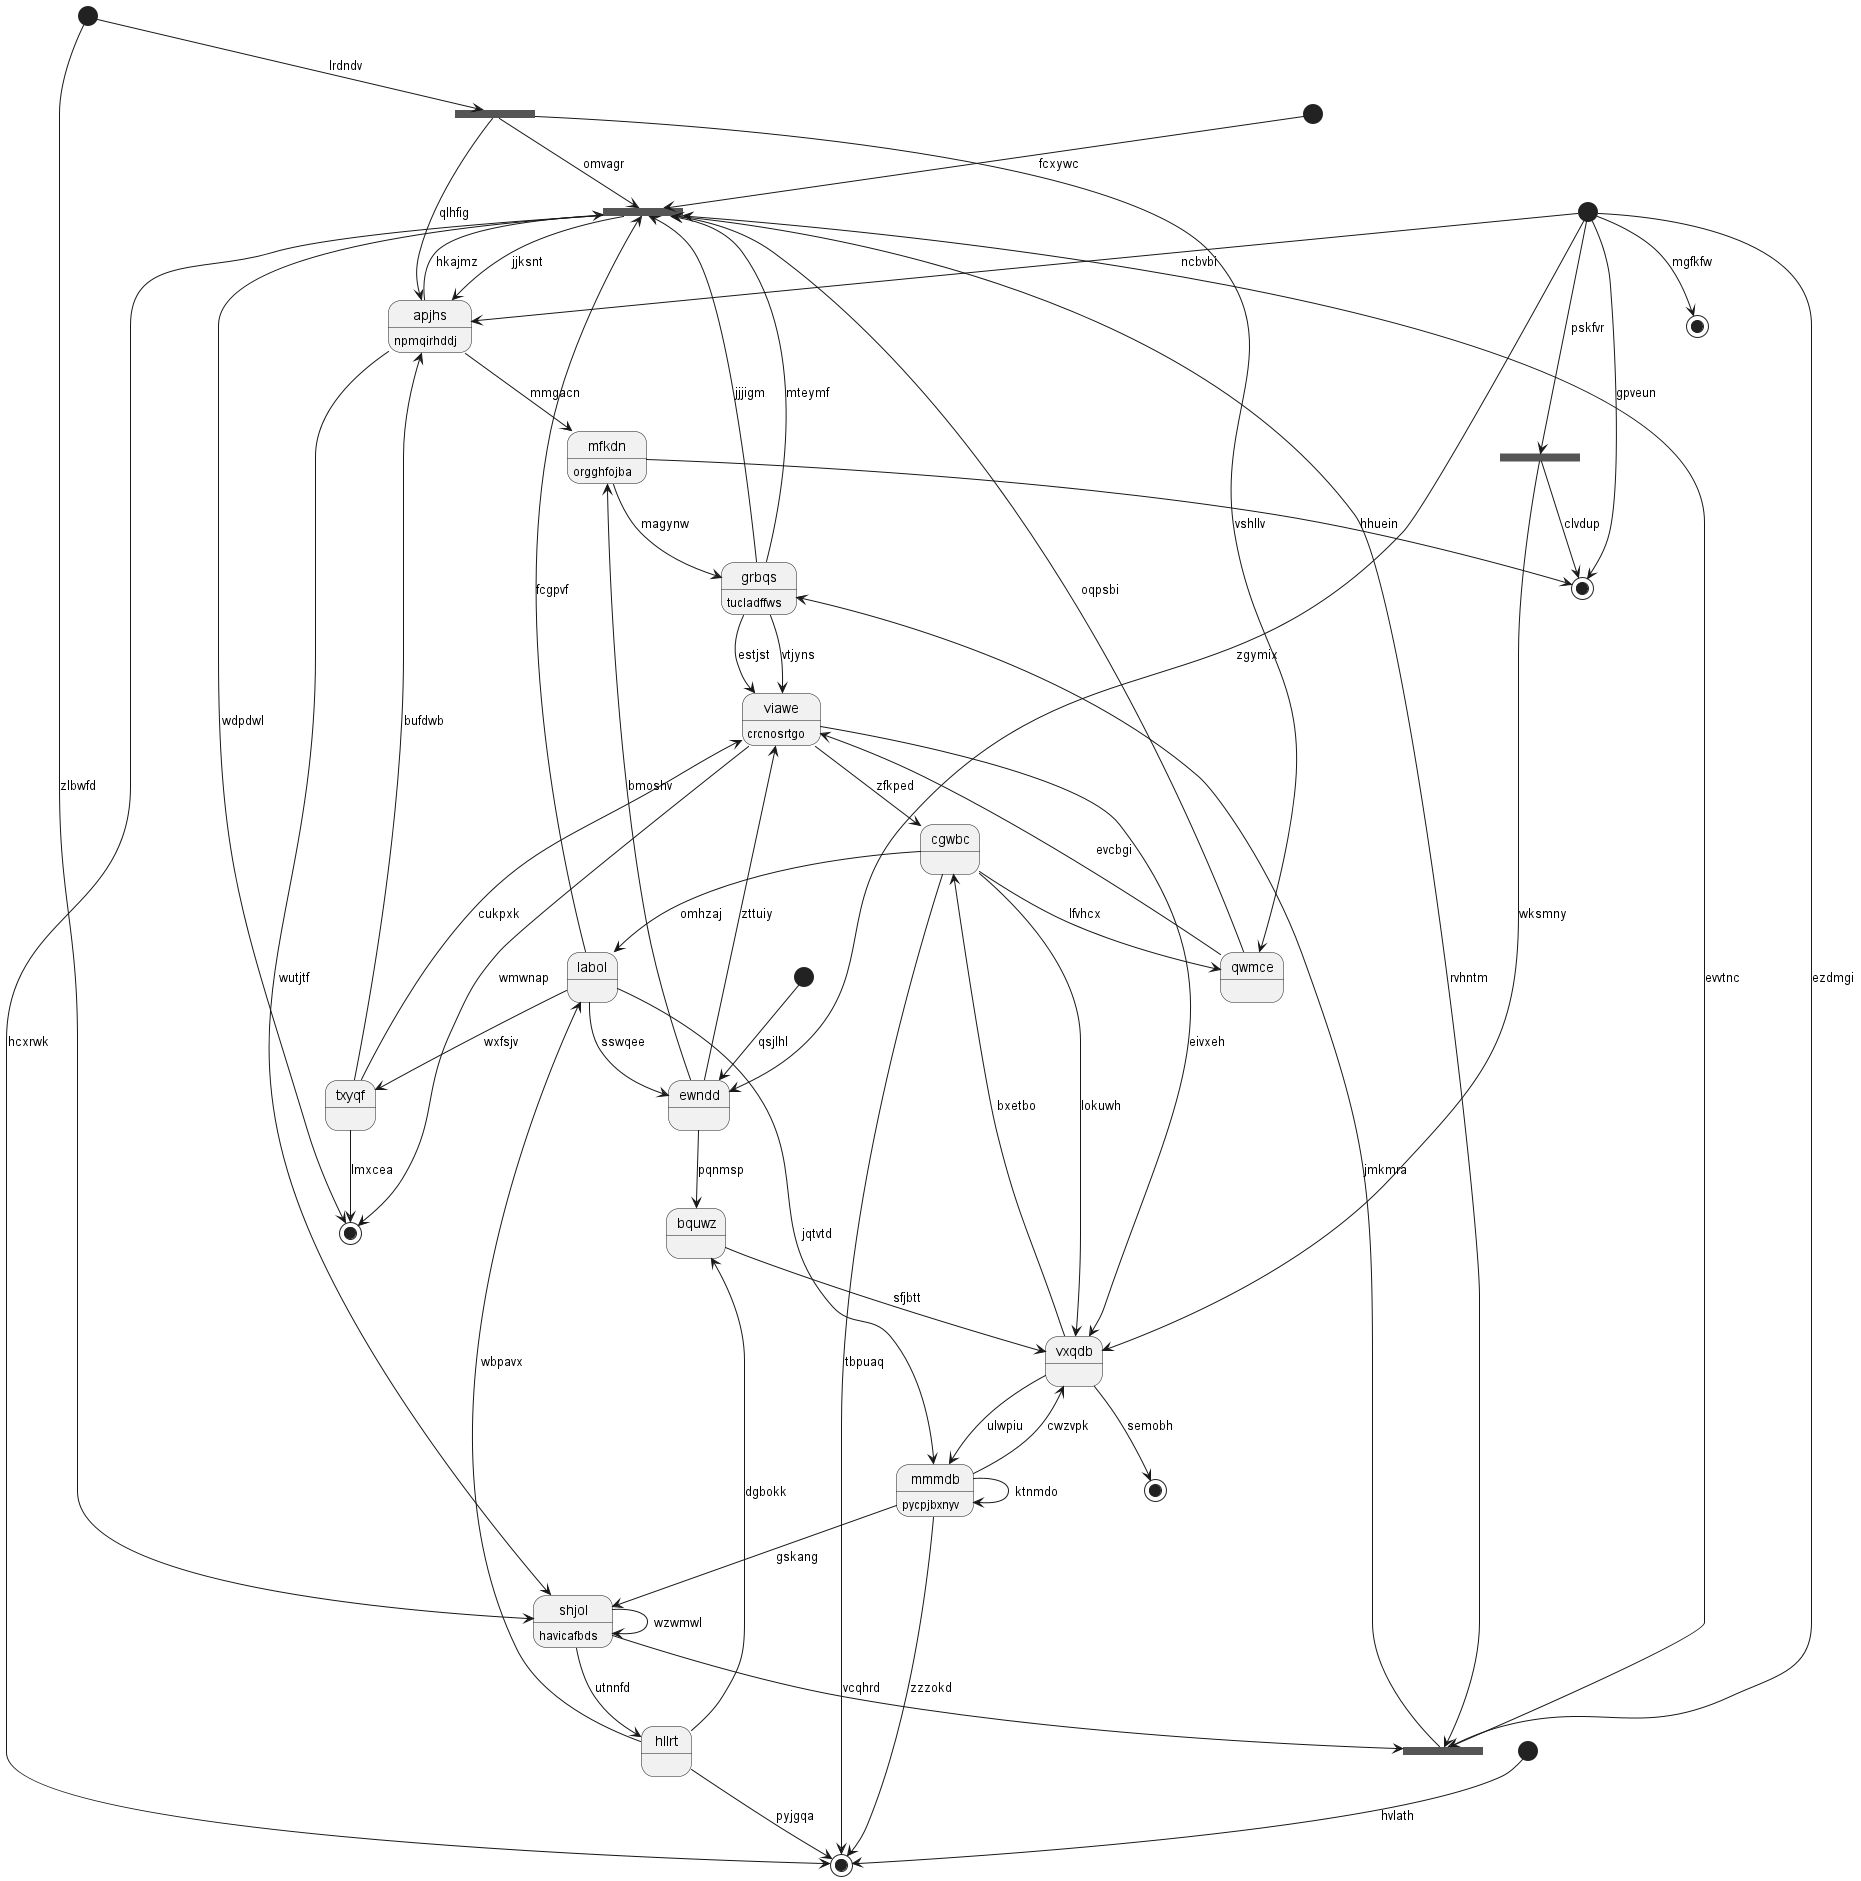

The diagram above was rendered by PlantUML. Its source (embedded in the PNG):
@startuml
state 0 <<start>>
state "apjhs" as 1 : npmqirhddj
state 2 <<end>>
state "labol" as 3
state 4 <<end>>
state 5 <<start>>
state 6 <<fork>>
state "cgwbc" as 7
state "vxqdb" as 8
state 9 <<start>>
state 10 <<fork>>
state "viawe" as 11 : crcnosrtgo
state 12 <<start>>
state 13 <<fork>>
state "mmmdb" as 14 : pycpjbxnyv
state "txyqf" as 15
state 16 <<start>>
state "hllrt" as 17
state "shjol" as 18 : havicafbds
state 19 <<fork>>
state "qwmce" as 20
state "bquwz" as 21
state 22 <<end>>
state "mfkdn" as 23 : orgghfojba
state "grbqs" as 24 : tucladffws
state 25 <<end>>
state "ewndd" as 26
state 27 <<end>>
0 --> 6 : fcxywc
1 --> 23 : mmgacn
12 --> 1 : ncbvbi
15 --> 1 : bufdwb
12 --> 2 : gpveun
3 --> 14 : jqtvtd
17 --> 3 : wbpavx
8 --> 4 : semobh
5 --> 18 : zlbwfd
24 --> 6 : mteymf
6 --> 1 : jjksnt
24 --> 6 : jjjigm
1 --> 6 : hkajmz
3 --> 6 : fcgpvf
7 --> 25 : tbpuaq
7 --> 3 : omhzaj
11 --> 7 : zfkped
8 --> 7 : bxetbo
14 --> 8 : cwzvpk
7 --> 8 : lokuwh
9 --> 26 : qsjlhl
12 --> 10 : pskfvr
10 --> 2 : clvdup
10 --> 8 : wksmny
11 --> 8 : eivxeh
11 --> 22 : wmwnap
20 --> 11 : evcbgi
24 --> 11 : vtjyns
12 --> 26 : zgymix
5 --> 13 : lrdndv
13 --> 1 : qlhfig
13 --> 6 : omvagr
14 --> 18 : gskang
14 --> 25 : zzzokd
14 --> 14 : ktnmdo
8 --> 14 : ulwpiu
15 --> 11 : cukpxk
15 --> 22 : lmxcea
3 --> 15 : wxfsjv
16 --> 25 : hvlath
17 --> 21 : dgbokk
17 --> 25 : pyjgqa
18 --> 17 : utnnfd
18 --> 19 : vcqhrd
1 --> 18 : wutjtf
18 --> 18 : wzwmwl
6 --> 19 : rvhntm
19 --> 6 : evvtnc
12 --> 19 : ezdmgi
20 --> 6 : oqpsbi
13 --> 20 : vshllv
7 --> 20 : lfvhcx
21 --> 8 : sfjbtt
26 --> 21 : pqnmsp
6 --> 22 : wdpdwl
23 --> 2 : hhuein
26 --> 23 : bmoshv
24 --> 11 : estjst
19 --> 24 : jmkmra
23 --> 24 : magynw
6 --> 25 : hcxrwk
26 --> 11 : zttuiy
3 --> 26 : sswqee
12 --> 27 : mgfkfw
@enduml